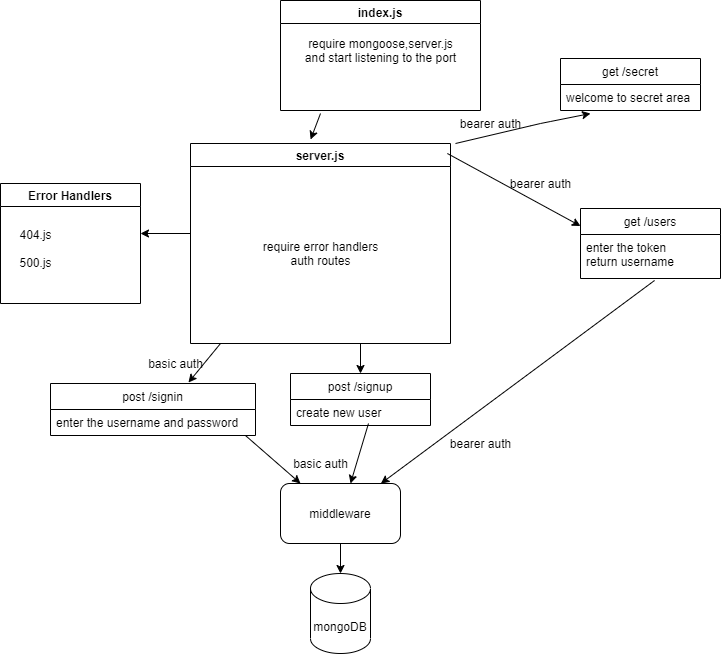

The diagram above was exported from draw.io. Its source (the exported page's mxGraphModel, read from the mxfile embedded in the PNG):
<mxGraphModel dx="1695" dy="450" grid="1" gridSize="10" guides="1" tooltips="1" connect="1" arrows="1" fold="1" page="1" pageScale="1" pageWidth="827" pageHeight="1169" math="0" shadow="0">
  <root>
    <mxCell id="0" />
    <mxCell id="1" parent="0" />
    <mxCell id="zK--m7zZDBMhjXmYFQT7-5" value="index.js" style="swimlane;" parent="1" vertex="1">
      <mxGeometry x="-90" y="27" width="200" height="110" as="geometry" />
    </mxCell>
    <mxCell id="zK--m7zZDBMhjXmYFQT7-26" value="require mongoose,server.js&lt;br&gt;and start listening to the port" style="text;html=1;align=center;verticalAlign=middle;resizable=0;points=[];autosize=1;strokeColor=none;" parent="zK--m7zZDBMhjXmYFQT7-5" vertex="1">
      <mxGeometry x="15" y="35" width="170" height="30" as="geometry" />
    </mxCell>
    <mxCell id="zK--m7zZDBMhjXmYFQT7-6" value="server.js" style="swimlane;" parent="1" vertex="1">
      <mxGeometry x="-180" y="170" width="260" height="200" as="geometry" />
    </mxCell>
    <mxCell id="zK--m7zZDBMhjXmYFQT7-27" value="require error handlers&lt;br&gt;auth routes" style="text;html=1;align=center;verticalAlign=middle;resizable=0;points=[];autosize=1;strokeColor=none;" parent="zK--m7zZDBMhjXmYFQT7-6" vertex="1">
      <mxGeometry x="65" y="95" width="130" height="30" as="geometry" />
    </mxCell>
    <mxCell id="zK--m7zZDBMhjXmYFQT7-10" value="Error Handlers" style="swimlane;" parent="1" vertex="1">
      <mxGeometry x="-370" y="210" width="140" height="120" as="geometry" />
    </mxCell>
    <mxCell id="zK--m7zZDBMhjXmYFQT7-24" value="404.js&lt;br&gt;&lt;br&gt;500.js" style="text;html=1;align=center;verticalAlign=middle;resizable=0;points=[];autosize=1;strokeColor=none;" parent="zK--m7zZDBMhjXmYFQT7-10" vertex="1">
      <mxGeometry x="10" y="40" width="50" height="50" as="geometry" />
    </mxCell>
    <mxCell id="zK--m7zZDBMhjXmYFQT7-34" value="" style="endArrow=classic;html=1;entryX=0.462;entryY=-0.02;entryDx=0;entryDy=0;entryPerimeter=0;" parent="1" target="zK--m7zZDBMhjXmYFQT7-6" edge="1">
      <mxGeometry width="50" height="50" relative="1" as="geometry">
        <mxPoint x="-50" y="140" as="sourcePoint" />
        <mxPoint x="170" y="120" as="targetPoint" />
      </mxGeometry>
    </mxCell>
    <mxCell id="zK--m7zZDBMhjXmYFQT7-36" value="" style="endArrow=classic;html=1;" parent="1" edge="1">
      <mxGeometry width="50" height="50" relative="1" as="geometry">
        <mxPoint x="-180" y="260" as="sourcePoint" />
        <mxPoint x="-230" y="260" as="targetPoint" />
      </mxGeometry>
    </mxCell>
    <mxCell id="kpF_GPPSFwGhinwZVZy4-1" value="get /secret" style="swimlane;fontStyle=0;childLayout=stackLayout;horizontal=1;startSize=26;horizontalStack=0;resizeParent=1;resizeParentMax=0;resizeLast=0;collapsible=1;marginBottom=0;" vertex="1" parent="1">
      <mxGeometry x="190" y="85" width="140" height="52" as="geometry" />
    </mxCell>
    <mxCell id="kpF_GPPSFwGhinwZVZy4-2" value="welcome to secret area" style="text;strokeColor=none;fillColor=none;align=left;verticalAlign=top;spacingLeft=4;spacingRight=4;overflow=hidden;rotatable=0;points=[[0,0.5],[1,0.5]];portConstraint=eastwest;" vertex="1" parent="kpF_GPPSFwGhinwZVZy4-1">
      <mxGeometry y="26" width="140" height="26" as="geometry" />
    </mxCell>
    <mxCell id="kpF_GPPSFwGhinwZVZy4-5" value="" style="endArrow=classic;html=1;" edge="1" parent="1">
      <mxGeometry width="50" height="50" relative="1" as="geometry">
        <mxPoint x="85" y="170" as="sourcePoint" />
        <mxPoint x="220" y="140" as="targetPoint" />
        <Array as="points">
          <mxPoint x="170" y="150" />
        </Array>
      </mxGeometry>
    </mxCell>
    <mxCell id="kpF_GPPSFwGhinwZVZy4-6" value="bearer auth" style="text;html=1;align=center;verticalAlign=middle;resizable=0;points=[];autosize=1;strokeColor=none;" vertex="1" parent="1">
      <mxGeometry x="130" y="200" width="80" height="20" as="geometry" />
    </mxCell>
    <mxCell id="kpF_GPPSFwGhinwZVZy4-7" value="get /users" style="swimlane;fontStyle=0;childLayout=stackLayout;horizontal=1;startSize=26;horizontalStack=0;resizeParent=1;resizeParentMax=0;resizeLast=0;collapsible=1;marginBottom=0;" vertex="1" parent="1">
      <mxGeometry x="210" y="235" width="140" height="70" as="geometry" />
    </mxCell>
    <mxCell id="kpF_GPPSFwGhinwZVZy4-8" value="enter the token &#10;return username" style="text;strokeColor=none;fillColor=none;align=left;verticalAlign=top;spacingLeft=4;spacingRight=4;overflow=hidden;rotatable=0;points=[[0,0.5],[1,0.5]];portConstraint=eastwest;" vertex="1" parent="kpF_GPPSFwGhinwZVZy4-7">
      <mxGeometry y="26" width="140" height="44" as="geometry" />
    </mxCell>
    <mxCell id="kpF_GPPSFwGhinwZVZy4-9" value="" style="endArrow=classic;html=1;exitX=0.988;exitY=0.05;exitDx=0;exitDy=0;exitPerimeter=0;entryX=0;entryY=0.25;entryDx=0;entryDy=0;" edge="1" parent="1" source="zK--m7zZDBMhjXmYFQT7-6" target="kpF_GPPSFwGhinwZVZy4-7">
      <mxGeometry width="50" height="50" relative="1" as="geometry">
        <mxPoint x="94.94000000000005" y="191" as="sourcePoint" />
        <mxPoint x="230" y="150" as="targetPoint" />
      </mxGeometry>
    </mxCell>
    <mxCell id="kpF_GPPSFwGhinwZVZy4-10" value="bearer auth" style="text;html=1;align=center;verticalAlign=middle;resizable=0;points=[];autosize=1;strokeColor=none;" vertex="1" parent="1">
      <mxGeometry x="80" y="140" width="80" height="20" as="geometry" />
    </mxCell>
    <mxCell id="kpF_GPPSFwGhinwZVZy4-11" value="post /signup" style="swimlane;fontStyle=0;childLayout=stackLayout;horizontal=1;startSize=26;horizontalStack=0;resizeParent=1;resizeParentMax=0;resizeLast=0;collapsible=1;marginBottom=0;" vertex="1" parent="1">
      <mxGeometry x="-80" y="400" width="140" height="52" as="geometry" />
    </mxCell>
    <mxCell id="kpF_GPPSFwGhinwZVZy4-12" value="create new user" style="text;strokeColor=none;fillColor=none;align=left;verticalAlign=top;spacingLeft=4;spacingRight=4;overflow=hidden;rotatable=0;points=[[0,0.5],[1,0.5]];portConstraint=eastwest;" vertex="1" parent="kpF_GPPSFwGhinwZVZy4-11">
      <mxGeometry y="26" width="140" height="26" as="geometry" />
    </mxCell>
    <mxCell id="kpF_GPPSFwGhinwZVZy4-13" value="" style="endArrow=classic;html=1;entryX=0.5;entryY=0;entryDx=0;entryDy=0;" edge="1" parent="1" target="kpF_GPPSFwGhinwZVZy4-11">
      <mxGeometry width="50" height="50" relative="1" as="geometry">
        <mxPoint x="-10" y="370" as="sourcePoint" />
        <mxPoint x="190" y="280" as="targetPoint" />
      </mxGeometry>
    </mxCell>
    <mxCell id="kpF_GPPSFwGhinwZVZy4-14" value="post /signin" style="swimlane;fontStyle=0;childLayout=stackLayout;horizontal=1;startSize=26;horizontalStack=0;resizeParent=1;resizeParentMax=0;resizeLast=0;collapsible=1;marginBottom=0;" vertex="1" parent="1">
      <mxGeometry x="-320" y="410" width="205" height="52" as="geometry" />
    </mxCell>
    <mxCell id="kpF_GPPSFwGhinwZVZy4-15" value="enter the username and password" style="text;strokeColor=none;fillColor=none;align=left;verticalAlign=top;spacingLeft=4;spacingRight=4;overflow=hidden;rotatable=0;points=[[0,0.5],[1,0.5]];portConstraint=eastwest;" vertex="1" parent="kpF_GPPSFwGhinwZVZy4-14">
      <mxGeometry y="26" width="205" height="26" as="geometry" />
    </mxCell>
    <mxCell id="kpF_GPPSFwGhinwZVZy4-16" value="" style="endArrow=classic;html=1;entryX=0.673;entryY=-0.019;entryDx=0;entryDy=0;entryPerimeter=0;" edge="1" parent="1" target="kpF_GPPSFwGhinwZVZy4-14">
      <mxGeometry width="50" height="50" relative="1" as="geometry">
        <mxPoint x="-150" y="370" as="sourcePoint" />
        <mxPoint x="-40" y="280" as="targetPoint" />
      </mxGeometry>
    </mxCell>
    <mxCell id="kpF_GPPSFwGhinwZVZy4-17" value="basic auth" style="text;html=1;align=center;verticalAlign=middle;resizable=0;points=[];autosize=1;strokeColor=none;" vertex="1" parent="1">
      <mxGeometry x="-230" y="380" width="70" height="20" as="geometry" />
    </mxCell>
    <mxCell id="kpF_GPPSFwGhinwZVZy4-18" value="" style="endArrow=classic;html=1;exitX=0.951;exitY=1;exitDx=0;exitDy=0;exitPerimeter=0;" edge="1" parent="1" source="kpF_GPPSFwGhinwZVZy4-15">
      <mxGeometry width="50" height="50" relative="1" as="geometry">
        <mxPoint x="-90" y="530" as="sourcePoint" />
        <mxPoint x="-70" y="510" as="targetPoint" />
      </mxGeometry>
    </mxCell>
    <mxCell id="kpF_GPPSFwGhinwZVZy4-19" value="" style="endArrow=classic;html=1;exitX=0.557;exitY=0.923;exitDx=0;exitDy=0;exitPerimeter=0;" edge="1" parent="1" source="kpF_GPPSFwGhinwZVZy4-12">
      <mxGeometry width="50" height="50" relative="1" as="geometry">
        <mxPoint x="-90" y="530" as="sourcePoint" />
        <mxPoint x="-20" y="510" as="targetPoint" />
      </mxGeometry>
    </mxCell>
    <mxCell id="kpF_GPPSFwGhinwZVZy4-20" value="" style="endArrow=classic;html=1;exitX=0.529;exitY=1.045;exitDx=0;exitDy=0;exitPerimeter=0;" edge="1" parent="1" source="kpF_GPPSFwGhinwZVZy4-8" target="kpF_GPPSFwGhinwZVZy4-21">
      <mxGeometry width="50" height="50" relative="1" as="geometry">
        <mxPoint x="170" y="380" as="sourcePoint" />
        <mxPoint x="50" y="510" as="targetPoint" />
      </mxGeometry>
    </mxCell>
    <mxCell id="kpF_GPPSFwGhinwZVZy4-21" value="middleware" style="rounded=1;whiteSpace=wrap;html=1;" vertex="1" parent="1">
      <mxGeometry x="-90" y="510" width="120" height="60" as="geometry" />
    </mxCell>
    <mxCell id="kpF_GPPSFwGhinwZVZy4-23" value="" style="endArrow=classic;html=1;exitX=0.5;exitY=1;exitDx=0;exitDy=0;" edge="1" parent="1" source="kpF_GPPSFwGhinwZVZy4-21" target="kpF_GPPSFwGhinwZVZy4-24">
      <mxGeometry width="50" height="50" relative="1" as="geometry">
        <mxPoint x="-40" y="630" as="sourcePoint" />
        <mxPoint x="-30" y="610" as="targetPoint" />
      </mxGeometry>
    </mxCell>
    <mxCell id="kpF_GPPSFwGhinwZVZy4-24" value="mongoDB" style="shape=cylinder3;whiteSpace=wrap;html=1;boundedLbl=1;backgroundOutline=1;size=15;" vertex="1" parent="1">
      <mxGeometry x="-60" y="600" width="60" height="80" as="geometry" />
    </mxCell>
    <mxCell id="kpF_GPPSFwGhinwZVZy4-25" value="basic auth" style="text;html=1;align=center;verticalAlign=middle;resizable=0;points=[];autosize=1;strokeColor=none;" vertex="1" parent="1">
      <mxGeometry x="-85" y="480" width="70" height="20" as="geometry" />
    </mxCell>
    <mxCell id="kpF_GPPSFwGhinwZVZy4-26" value="bearer auth" style="text;html=1;align=center;verticalAlign=middle;resizable=0;points=[];autosize=1;strokeColor=none;" vertex="1" parent="1">
      <mxGeometry x="70" y="460" width="80" height="20" as="geometry" />
    </mxCell>
  </root>
</mxGraphModel>